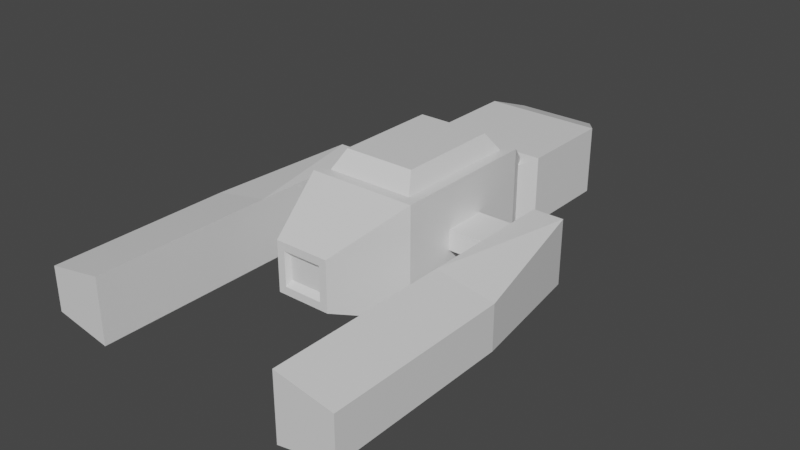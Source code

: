 # Source: N1_Salavage_Miner.blend  (saved by Blender 2.91.10; exported with 4.5.12 LTS)
import bpy
from mathutils import Matrix  # noqa: F401  (used for matrix-valued properties, if any)

bpy.ops.wm.read_factory_settings(use_empty=True)
scene = bpy.context.scene
scene.name = 'Scene'

# ---- collections
col_collection = bpy.data.collections.new('Collection'); scene.collection.children.link(col_collection)

# ---- materials (node trees are filled in below, after node groups)
mat_material = bpy.data.materials.new('Material')
mat_material.alpha_threshold = 0.0
mat_material.use_transparent_shadow = False
mat_material.line_color = (0.0, 0.0, 0.0, 1.0)

# ---- material node trees
mat_material.use_nodes = True; mat_material.node_tree.nodes.clear()
_N = mat_material.node_tree.nodes; _L = mat_material.node_tree.links
n0 = _N.new('ShaderNodeOutputMaterial'); n0.name = 'Material Output'; n0.location = (300, 300)
n1 = _N.new('ShaderNodeBsdfPrincipled'); n1.name = 'Principled BSDF'; n1.location = (10, 300)
n1.distribution = 'GGX'
n1.subsurface_method = 'BURLEY'
n1.inputs[2].default_value = 0.4
n1.inputs[3].default_value = 1.45
n1.inputs[27].default_value = (0.0, 0.0, 0.0, 1.0)
n1.inputs[28].default_value = 1.0
_L.new(n1.outputs[0], n0.inputs[0])
n0.is_active_output = True

# ---- world
world_world = bpy.data.worlds.new('World'); scene.world = world_world
world_world.use_nodes = True; world_world.node_tree.nodes.clear()
_N = world_world.node_tree.nodes; _L = world_world.node_tree.links
n0 = _N.new('ShaderNodeOutputWorld'); n0.name = 'World Output'; n0.location = (300, 300)
n1 = _N.new('ShaderNodeBackground'); n1.name = 'Background'; n1.location = (10, 300)
n1.inputs[0].default_value = (0.05088, 0.05088, 0.05088, 1.0)
_L.new(n1.outputs[0], n0.inputs[0])
n0.is_active_output = True
world_world.color = (0.05088, 0.05088, 0.05088)
world_world.use_sun_shadow = False
world_world.sun_shadow_jitter_overblur = 0.0

# ---- meshes
me_cube = bpy.data.meshes.new('Cube')
me_cube.from_pydata([(0.807, 1.193, 1.0), (1.0, 1.0, -1.0), (0.3583, -0.3479, 0.3122), (0.3583, -0.3479, -0.3122), (0.807, 3.579, 1.0), (1.0, 3.772, -1.0), (0.8934, 1.986, 0.2015), (0.8934, 1.986, -0.1723), (0.8934, 2.786, 0.2015), (0.8934, 2.786, -0.1723), (1.888, 1.986, 0.2015), (1.888, 1.986, -0.1723), (1.888, 2.786, 0.2015), (1.888, 2.786, -0.1723), (0.0002601, 1.0, -1.0), (0.0, -0.3479, 0.4551), (0.0, -0.3479, -0.4551), (0.0002601, 1.0, 1.0), (0.0002601, 3.772, -1.0), (0.0002601, 3.772, 1.0), (2.287, 1.986, 0.2015), (2.287, 1.986, -0.1723), (2.287, 2.786, 0.2015), (2.287, 2.786, -0.1723), (1.888, 2.786, -0.5599), (1.888, 1.986, -0.5599), (2.287, 2.786, -0.5599), (2.287, 1.986, -0.5599), (1.809, 3.149, -0.8135), (1.809, -2.712, -0.8135), (2.365, 3.149, -0.8135), (2.851, -2.712, -0.6206), (1.809, 3.149, 0.3744), (1.809, -2.712, 0.3744), (2.365, 3.149, 0.3744), (2.851, -2.712, 0.1816), (1.809, 0.6129, -0.8135), (2.851, 0.6129, -0.6206), (1.809, 0.6129, 0.3744), (2.851, 0.6129, 0.1816), (0.6117, 1.321, -1.4), (0.6117, 3.451, -1.4), (0.0, 1.321, -1.4), (0.0, 3.451, -1.4), (0.8842, 3.451, -1.032), (0.8842, 1.321, -1.032), (0.0, 1.321, -1.032), (0.0, 3.451, -1.032), (0.0, 4.165, -0.5403), (0.0, 4.165, 0.6657), (0.8329, 4.165, -0.6657), (0.8329, 4.165, 0.6657), (0.8526, 3.97, 0.5658), (0.8526, 3.97, -0.4647), (0.0, 3.97, 0.5658), (0.0, 3.97, -0.4647), (0.6393, 6.618, 0.3843), (0.6393, 6.618, -0.4439), (0.0, 6.618, 0.5056), (0.0, 6.618, -0.5651), (0.0, 6.11, -0.592), (1.086, 6.11, -0.592), (1.086, 6.11, 0.6616), (0.0, 6.11, 0.6616), (1.086, 4.345, -0.592), (1.086, 4.345, 0.6616), (0.0, 4.345, -0.592), (0.0, 4.345, 0.6616), (0.5012, -0.3479, 0.4551), (0.5012, -0.3479, -0.4551), (0.0, -0.2549, 0.2131), (0.0, -0.3479, -0.3122), (0.0, -0.3479, 0.3122), (0.0, -0.2549, -0.2131), (0.3087, -0.2549, 0.2131), (0.3087, -0.2549, -0.2131), (0.74, 6.618, 0.5056), (0.74, 6.618, -0.5651), (0.0, 6.413, 0.2604), (0.0, 6.618, 0.3843), (0.0, 6.618, -0.4439), (0.0, 6.413, -0.32), (0.5426, 6.413, 0.2604), (0.5426, 6.413, -0.32), (1.0, 1.0, 1.0), (0.0, 1.193, 1.0), (1.0, 3.772, 1.0), (0.0, 3.579, 1.0), (0.0, 1.433, 1.331), (0.0, 3.338, 1.331), (0.6561, 1.433, 1.331), (0.6561, 3.338, 1.331)], [], [(14, 1, 69, 16), (1, 84, 68, 69), (0, 4, 91, 90), (84, 1, 5, 86), (20, 21, 23, 22), (12, 10, 20, 22), (8, 6, 10, 12), (9, 8, 12, 13), (7, 9, 13, 11), (6, 7, 11, 10), (1, 14, 18, 5), (2, 72, 70, 74), (84, 17, 15, 68), (13, 12, 22, 23), (13, 23, 26, 24), (10, 11, 21, 20), (25, 24, 26, 27), (23, 21, 27, 26), (11, 13, 24, 25), (21, 11, 25, 27), (36, 37, 30, 28), (38, 32, 34, 39), (31, 29, 33, 35), (37, 31, 35, 39), (28, 30, 34, 32), (36, 28, 32, 38), (19, 86, 51, 49), (29, 36, 38, 33), (30, 37, 39, 34), (33, 38, 39, 35), (29, 31, 37, 36), (40, 41, 43, 42), (45, 46, 47, 44), (40, 42, 46, 45), (43, 41, 44, 47), (41, 40, 45, 44), (5, 18, 48, 50), (61, 60, 59, 77), (50, 48, 49, 51), (86, 5, 50, 51), (62, 61, 77, 76), (63, 62, 76, 58), (67, 65, 62, 63), (65, 64, 61, 62), (64, 66, 60, 61), (53, 52, 54, 55), (53, 55, 66, 64), (52, 53, 64, 65), (54, 52, 65, 67), (56, 57, 83, 82), (2, 3, 69, 68), (3, 71, 16, 69), (72, 2, 68, 15), (75, 74, 70, 73), (3, 2, 74, 75), (71, 3, 75, 73), (57, 56, 76, 77), (56, 79, 58, 76), (80, 57, 77, 59), (83, 81, 78, 82), (79, 56, 82, 78), (57, 80, 81, 83), (0, 85, 17, 84), (87, 4, 86, 19), (4, 0, 84, 86), (88, 90, 91, 89), (85, 0, 90, 88), (4, 87, 89, 91)])
_uv = me_cube.uv_layers.new(name='UVMap')
_uv.uv.foreach_set('vector', [0.25, 0.5, 0.375, 0.5, 0.375, 0.75, 0.25, 0.75, 0.375, 0.5, 0.625, 0.5, 0.625, 0.75, 0.375, 0.75, 0.6491, 0.5, 0.6491, 0.5, 0.6491, 0.5, 0.6491, 0.5, 0.625, 0.5, 0.375, 0.5, 0.375, 0.5, 0.625, 0.5, 0.625, 0.5, 0.375, 0.5, 0.375, 0.5, 0.625, 0.5, 0.625, 0.5, 0.625, 0.5, 0.625, 0.5, 0.625, 0.5, 0.625, 0.5, 0.625, 0.5, 0.625, 0.5, 0.625, 0.5, 0.375, 0.5, 0.625, 0.5, 0.625, 0.5, 0.375, 0.5, 0.375, 0.5, 0.375, 0.5, 0.375, 0.5, 0.375, 0.5, 0.625, 0.5, 0.375, 0.5, 0.375, 0.5, 0.625, 0.5, 0.375, 0.5, 0.25, 0.5, 0.25, 0.5, 0.375, 0.5, 0.5858, 0.7892, 0.5858, 0.8357, 0.5858, 0.8357, 0.5858, 0.7892, 0.625, 0.5, 0.75, 0.5, 0.75, 0.75, 0.625, 0.75, 0.375, 0.5, 0.625, 0.5, 0.625, 0.5, 0.375, 0.5, 0.375, 0.5, 0.375, 0.5, 0.375, 0.5, 0.375, 0.5, 0.625, 0.5, 0.375, 0.5, 0.375, 0.5, 0.625, 0.5, 0.375, 0.5, 0.375, 0.5, 0.375, 0.5, 0.375, 0.5, 0.375, 0.5, 0.375, 0.5, 0.375, 0.5, 0.375, 0.5, 0.375, 0.5, 0.375, 0.5, 0.375, 0.5, 0.375, 0.5, 0.375, 0.5, 0.375, 0.5, 0.375, 0.5, 0.375, 0.5, 0.375, 0.5, 0.375, 0.5, 0.375, 0.5, 0.375, 0.5, 0.375, 0.5, 0.375, 0.5, 0.375, 0.5, 0.375, 0.5, 0.375, 0.5, 0.375, 0.5, 0.375, 0.5, 0.375, 0.5, 0.375, 0.5, 0.375, 0.5, 0.375, 0.5, 0.375, 0.5, 0.375, 0.5, 0.375, 0.5, 0.375, 0.5, 0.375, 0.5, 0.375, 0.5, 0.375, 0.5, 0.375, 0.5, 0.375, 0.5, 0.75, 0.5, 0.625, 0.5, 0.625, 0.5, 0.75, 0.5, 0.375, 0.5, 0.375, 0.5, 0.375, 0.5, 0.375, 0.5, 0.375, 0.5, 0.375, 0.5, 0.375, 0.5, 0.375, 0.5, 0.375, 0.5, 0.375, 0.5, 0.375, 0.5, 0.375, 0.5, 0.375, 0.5, 0.375, 0.5, 0.375, 0.5, 0.375, 0.5, 0.375, 0.5, 0.375, 0.5, 0.25, 0.5, 0.25, 0.5, 0.375, 0.5, 0.25, 0.5, 0.25, 0.5, 0.375, 0.5, 0.375, 0.5, 0.25, 0.5, 0.25, 0.5, 0.375, 0.5, 0.25, 0.5, 0.375, 0.5, 0.375, 0.5, 0.25, 0.5, 0.375, 0.5, 0.375, 0.5, 0.375, 0.5, 0.375, 0.5, 0.375, 0.5, 0.25, 0.5, 0.25, 0.5, 0.375, 0.5, 0.375, 0.5, 0.25, 0.5, 0.25, 0.5, 0.375, 0.5, 0.375, 0.5, 0.25, 0.5, 0.75, 0.5, 0.625, 0.5, 0.625, 0.5, 0.375, 0.5, 0.375, 0.5, 0.625, 0.5, 0.625, 0.5, 0.375, 0.5, 0.375, 0.5, 0.625, 0.5, 0.75, 0.5, 0.625, 0.5, 0.625, 0.5, 0.75, 0.5, 0.75, 0.5, 0.625, 0.5, 0.625, 0.5, 0.75, 0.5, 0.625, 0.5, 0.375, 0.5, 0.375, 0.5, 0.625, 0.5, 0.375, 0.5, 0.25, 0.5, 0.25, 0.5, 0.375, 0.5, 0.375, 0.5, 0.625, 0.5, 0.75, 0.5, 0.25, 0.5, 0.375, 0.5, 0.25, 0.5, 0.25, 0.5, 0.375, 0.5, 0.625, 0.5, 0.375, 0.5, 0.375, 0.5, 0.625, 0.5, 0.75, 0.5, 0.625, 0.5, 0.625, 0.5, 0.75, 0.5, 0.6191, 0.5, 0.3809, 0.5, 0.3809, 0.5, 0.6191, 0.5, 0.5858, 0.7892, 0.4142, 0.7892, 0.375, 0.75, 0.625, 0.75, 0.4142, 0.7892, 0.4142, 0.8357, 0.375, 0.875, 0.375, 0.75, 0.5858, 0.8357, 0.5858, 0.7892, 0.625, 0.75, 0.625, 0.875, 0.4142, 0.7892, 0.5858, 0.7892, 0.5858, 0.8357, 0.4142, 0.8357, 0.4142, 0.7892, 0.5858, 0.7892, 0.5858, 0.7892, 0.4142, 0.7892, 0.4142, 0.8357, 0.4142, 0.7892, 0.4142, 0.7892, 0.4142, 0.8357, 0.3809, 0.5, 0.6191, 0.5, 0.625, 0.5, 0.375, 0.5, 0.6191, 0.5, 0.7206, 0.5, 0.75, 0.5, 0.625, 0.5, 0.2794, 0.5, 0.3809, 0.5, 0.375, 0.5, 0.25, 0.5, 0.3809, 0.5, 0.2794, 0.5, 0.7206, 0.5, 0.6191, 0.5, 0.7206, 0.5, 0.6191, 0.5, 0.6191, 0.5, 0.7206, 0.5, 0.3809, 0.5, 0.2794, 0.5, 0.2794, 0.5, 0.3809, 0.5, 0.6491, 0.5, 0.7258, 0.5, 0.75, 0.5, 0.625, 0.5, 0.7258, 0.5, 0.6491, 0.5, 0.625, 0.5, 0.75, 0.5, 0.6491, 0.5, 0.6491, 0.5, 0.625, 0.5, 0.625, 0.5, 0.7258, 0.5, 0.6491, 0.5, 0.6491, 0.5, 0.7258, 0.5, 0.7258, 0.5, 0.6491, 0.5, 0.6491, 0.5, 0.7258, 0.5, 0.6491, 0.5, 0.7258, 0.5, 0.7258, 0.5, 0.6491, 0.5])
me_cube.materials.append(mat_material)
me_cube.use_remesh_preserve_volume = False
me_cube.use_remesh_preserve_attributes = False
me_cube.use_mirror_vertex_groups = False
me_cube.update()

# ---- objects
ob_salvageminer = bpy.data.objects.new('SalvageMiner', me_cube)

# ---- transforms, parenting, visibility, modifiers, constraints
ob_salvageminer.location = (0.0, 0.0, 0.0)
ob_salvageminer.lock_rotations_4d = False
ob_salvageminer.empty_display_type = 'ARROWS'
ob_salvageminer.lineart.crease_threshold = 0.0
_m = ob_salvageminer.modifiers.new('Mirror', 'MIRROR')
_m.use_clip = True

# ---- collection membership
col_collection.objects.link(ob_salvageminer)

# ---- scene / render settings (as saved in the file)
scene.frame_start = 1; scene.frame_end = 250; scene.frame_set(18)
scene.render.engine = 'BLENDER_EEVEE_NEXT'
scene.cycles.use_denoising = False
scene.cycles.samples = 128
scene.cycles.sampling_pattern = 'TABULATED_SOBOL'
scene.cycles.use_adaptive_sampling = False
scene.cycles.use_light_tree = False
scene.view_settings.view_transform = 'Filmic'
bpy.context.view_layer.update()

# ---- added for rendering (the .blend has no active camera and no usable light): camera, sun
cam_auto = bpy.data.cameras.new('AutoCamera')
cam_auto.lens = 50.0
cam_auto.sensor_width = 36.0
cam_auto.clip_end = 1000.0
ob_auto_camera = bpy.data.objects.new('AutoCamera', cam_auto)
scene.collection.objects.link(ob_auto_camera)
ob_auto_camera.location = (10.4273, -10.5599, 8.30772)
ob_auto_camera.rotation_euler = (1.09748, -7.21219e-08, 0.694738)
scene.camera = ob_auto_camera
light_auto_sun = bpy.data.lights.new('AutoSun', 'SUN')
light_auto_sun.energy = 3.0
light_auto_sun.angle = 0.0523599
ob_auto_sun = bpy.data.objects.new('AutoSun', light_auto_sun)
scene.collection.objects.link(ob_auto_sun)
ob_auto_sun.rotation_euler = (0.872665, 0.174533, 0.523599)
bpy.context.view_layer.update()
